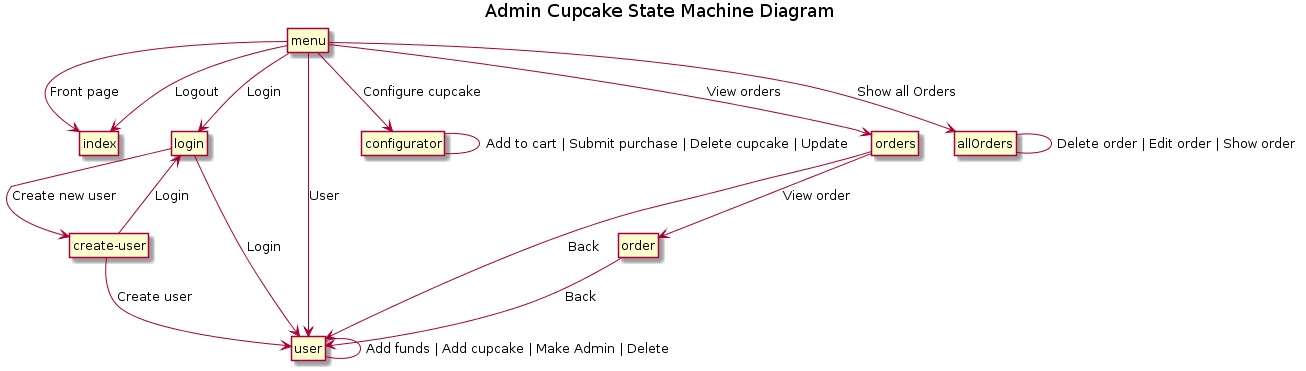

The diagram above was rendered by PlantUML. Its source (embedded in the PNG):
@startuml
title: Admin Cupcake State Machine Diagram

class index
class login
class create-user
class user
class configurator
class orders
class order
class menu
class allOrders

menu --> login : Login
menu --> index : Front page
menu --> user : User
menu --> configurator : Configure cupcake
menu --> allOrders : Show all Orders
menu --> index : Logout
login --> user : Login
login --> "create-user" : Create new user
"create-user" --> login : Login
"create-user" --> user : Create user
menu --> orders : View orders
orders --> order : View order
orders --> user : Back
order --> user : Back
configurator -- configurator : Add to cart | Submit purchase | Delete cupcake | Update
user -- user : Add funds | Add cupcake | Make Admin | Delete
allOrders -- allOrders : Delete order | Edit order | Show order

hide methods
hide circle
hide attribute
@enduml